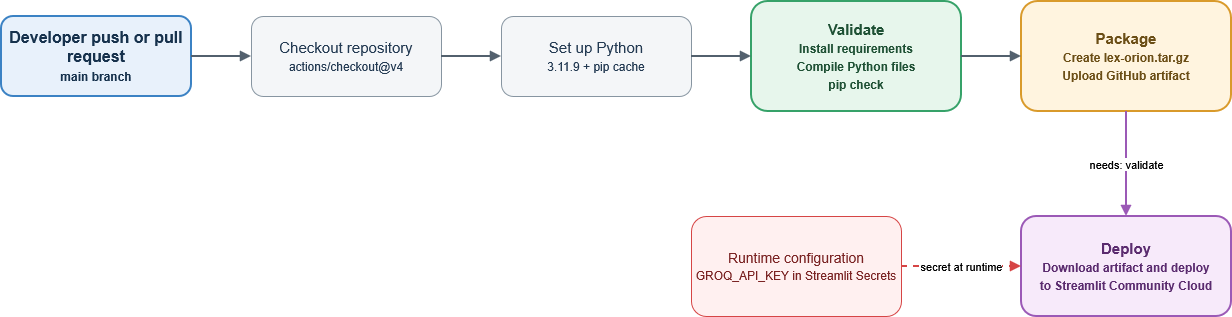

The diagram above was exported from draw.io. Its source (the exported page's mxGraphModel, read from the mxfile embedded in the PNG):
<mxGraphModel dx="2200" dy="865" grid="1" gridSize="10" guides="1" tooltips="1" connect="1" arrows="1" fold="1" page="1" pageScale="1" pageWidth="1400" pageHeight="850" math="0" shadow="0">
  <root>
    <mxCell id="0" />
    <mxCell id="1" parent="0" />
    <mxCell id="trigger" parent="1" style="rounded=1;whiteSpace=wrap;html=1;fillColor=#e8f1fb;strokeColor=#3b82c4;strokeWidth=2;fontSize=16;fontStyle=1;fontColor=#17324d;" value="Developer push or pull request&lt;br&gt;&lt;font style=&quot;font-size:12px&quot;&gt;main branch&lt;/font&gt;" vertex="1">
      <mxGeometry height="80" width="190" x="70" y="190" as="geometry" />
    </mxCell>
    <mxCell id="checkout" parent="1" style="rounded=1;whiteSpace=wrap;html=1;fillColor=#f4f6f8;strokeColor=#8795a1;fontSize=15;fontColor=#243b53;" value="Checkout repository&lt;br&gt;&lt;font style=&quot;font-size:12px&quot;&gt;actions/checkout@v4&lt;/font&gt;" vertex="1">
      <mxGeometry height="80" width="190" x="320" y="190" as="geometry" />
    </mxCell>
    <mxCell id="setup" parent="1" style="rounded=1;whiteSpace=wrap;html=1;fillColor=#f4f6f8;strokeColor=#8795a1;fontSize=15;fontColor=#243b53;" value="Set up Python&lt;br&gt;&lt;font style=&quot;font-size:12px&quot;&gt;3.11.9 + pip cache&lt;/font&gt;" vertex="1">
      <mxGeometry height="80" width="190" x="570" y="190" as="geometry" />
    </mxCell>
    <mxCell id="validate" parent="1" style="rounded=1;whiteSpace=wrap;html=1;fillColor=#e7f6ec;strokeColor=#36a269;strokeWidth=2;fontSize=15;fontStyle=1;fontColor=#1f5135;" value="Validate&lt;br&gt;&lt;font style=&quot;font-size:12px&quot;&gt;Install requirements&lt;br&gt;Compile Python files&lt;br&gt;pip check&lt;/font&gt;" vertex="1">
      <mxGeometry height="110" width="210" x="820" y="175" as="geometry" />
    </mxCell>
    <mxCell id="package" parent="1" style="rounded=1;whiteSpace=wrap;html=1;fillColor=#fff4df;strokeColor=#d99a2b;strokeWidth=2;fontSize=15;fontStyle=1;fontColor=#6b4e16;" value="Package&lt;br&gt;&lt;font style=&quot;font-size:12px&quot;&gt;Create lex-orion.tar.gz&lt;br&gt;Upload GitHub artifact&lt;/font&gt;" vertex="1">
      <mxGeometry height="110" width="210" x="1090" y="175" as="geometry" />
    </mxCell>
    <mxCell id="deploy" parent="1" style="rounded=1;whiteSpace=wrap;html=1;fillColor=#f7eafa;strokeColor=#9b59b6;strokeWidth=2;fontSize=15;fontStyle=1;fontColor=#5b2c6f;" value="Deploy&lt;br&gt;&lt;font style=&quot;font-size:12px&quot;&gt;Download artifact and deploy&lt;br&gt;to Streamlit Community Cloud&lt;/font&gt;" vertex="1">
      <mxGeometry height="100" width="210" x="1090" y="390" as="geometry" />
    </mxCell>
    <mxCell id="secret" parent="1" style="rounded=1;whiteSpace=wrap;html=1;fillColor=#fff0f0;strokeColor=#d64545;fontSize=14;fontColor=#7b2424;" value="Runtime configuration&lt;br&gt;&lt;font style=&quot;font-size:12px&quot;&gt;GROQ_API_KEY in Streamlit Secrets&lt;/font&gt;" vertex="1">
      <mxGeometry height="100" width="210" x="760" y="390" as="geometry" />
    </mxCell>
    <mxCell id="e1" edge="1" parent="1" source="trigger" style="edgeStyle=orthogonalEdgeStyle;rounded=0;orthogonalLoop=1;jettySize=auto;html=1;endArrow=block;strokeWidth=2;strokeColor=#52606d;" target="checkout">
      <mxGeometry relative="1" as="geometry" />
    </mxCell>
    <mxCell id="e2" edge="1" parent="1" source="checkout" style="edgeStyle=orthogonalEdgeStyle;rounded=0;orthogonalLoop=1;jettySize=auto;html=1;endArrow=block;strokeWidth=2;strokeColor=#52606d;" target="setup">
      <mxGeometry relative="1" as="geometry" />
    </mxCell>
    <mxCell id="e3" edge="1" parent="1" source="setup" style="edgeStyle=orthogonalEdgeStyle;rounded=0;orthogonalLoop=1;jettySize=auto;html=1;endArrow=block;strokeWidth=2;strokeColor=#52606d;" target="validate">
      <mxGeometry relative="1" as="geometry" />
    </mxCell>
    <mxCell id="e4" edge="1" parent="1" source="validate" style="edgeStyle=orthogonalEdgeStyle;rounded=0;orthogonalLoop=1;jettySize=auto;html=1;endArrow=block;strokeWidth=2;strokeColor=#52606d;" target="package">
      <mxGeometry relative="1" as="geometry" />
    </mxCell>
    <mxCell id="e5" edge="1" parent="1" source="package" style="edgeStyle=orthogonalEdgeStyle;rounded=0;orthogonalLoop=1;jettySize=auto;html=1;endArrow=block;strokeWidth=2;strokeColor=#9b59b6;" target="deploy" value="needs: validate">
      <mxGeometry relative="1" as="geometry" />
    </mxCell>
    <mxCell id="e6" edge="1" parent="1" source="secret" style="edgeStyle=orthogonalEdgeStyle;rounded=0;orthogonalLoop=1;jettySize=auto;html=1;endArrow=block;dashed=1;strokeWidth=2;strokeColor=#d64545;" target="deploy" value="secret at runtime">
      <mxGeometry relative="1" as="geometry" />
    </mxCell>
  </root>
</mxGraphModel>